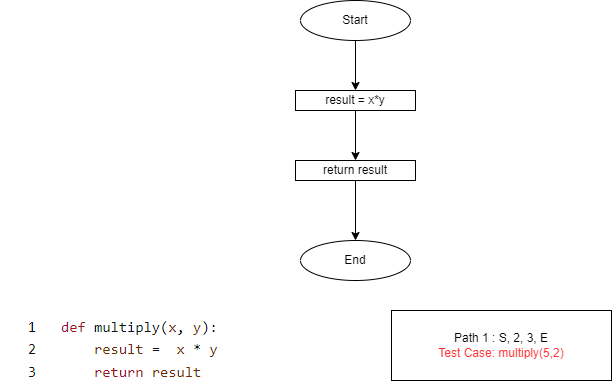

The diagram above was exported from draw.io. Its source (the exported page's mxGraphModel, read from the mxfile embedded in the PNG):
<mxGraphModel dx="1038" dy="521" grid="1" gridSize="10" guides="1" tooltips="1" connect="1" arrows="1" fold="1" page="1" pageScale="1" pageWidth="850" pageHeight="1100" math="0" shadow="0">
  <root>
    <mxCell id="0" />
    <mxCell id="1" parent="0" />
    <mxCell id="Se2A_oVB3CdcyBH4Z1Of-2" value="" style="edgeStyle=orthogonalEdgeStyle;rounded=0;orthogonalLoop=1;jettySize=auto;html=1;fontColor=#990500;" parent="1" source="Se2A_oVB3CdcyBH4Z1Of-3" target="Se2A_oVB3CdcyBH4Z1Of-5" edge="1">
      <mxGeometry relative="1" as="geometry" />
    </mxCell>
    <mxCell id="Se2A_oVB3CdcyBH4Z1Of-3" value="Start" style="ellipse;whiteSpace=wrap;html=1;" parent="1" vertex="1">
      <mxGeometry x="360" y="50" width="110" height="40" as="geometry" />
    </mxCell>
    <mxCell id="Se2A_oVB3CdcyBH4Z1Of-4" value="" style="edgeStyle=orthogonalEdgeStyle;rounded=0;orthogonalLoop=1;jettySize=auto;html=1;fontColor=#990500;" parent="1" source="Se2A_oVB3CdcyBH4Z1Of-5" target="Se2A_oVB3CdcyBH4Z1Of-7" edge="1">
      <mxGeometry relative="1" as="geometry" />
    </mxCell>
    <mxCell id="Se2A_oVB3CdcyBH4Z1Of-5" value="result = x*y" style="whiteSpace=wrap;html=1;" parent="1" vertex="1">
      <mxGeometry x="355" y="140" width="120" height="20" as="geometry" />
    </mxCell>
    <mxCell id="Se2A_oVB3CdcyBH4Z1Of-6" value="" style="edgeStyle=orthogonalEdgeStyle;rounded=0;orthogonalLoop=1;jettySize=auto;html=1;fontColor=#990500;" parent="1" source="Se2A_oVB3CdcyBH4Z1Of-7" target="Se2A_oVB3CdcyBH4Z1Of-8" edge="1">
      <mxGeometry relative="1" as="geometry" />
    </mxCell>
    <mxCell id="Se2A_oVB3CdcyBH4Z1Of-7" value="return result" style="whiteSpace=wrap;html=1;" parent="1" vertex="1">
      <mxGeometry x="355" y="210" width="120" height="20" as="geometry" />
    </mxCell>
    <mxCell id="Se2A_oVB3CdcyBH4Z1Of-8" value="End" style="ellipse;whiteSpace=wrap;html=1;" parent="1" vertex="1">
      <mxGeometry x="360" y="290" width="110" height="40" as="geometry" />
    </mxCell>
    <mxCell id="JwCOqQyx4jkinAGjcLbr-1" value="" style="shape=image;verticalLabelPosition=bottom;labelBackgroundColor=default;verticalAlign=top;aspect=fixed;imageAspect=0;image=data:image/png,(base64 omitted: 4772 chars);" parent="1" vertex="1">
      <mxGeometry x="60" y="360" width="338" height="78" as="geometry" />
    </mxCell>
    <mxCell id="JwCOqQyx4jkinAGjcLbr-2" value="Path 1 : S, 2, 3, E&lt;br&gt;&lt;font color=&quot;#ff3333&quot;&gt;Test Case: multiply(5,2)&lt;/font&gt;" style="rounded=0;whiteSpace=wrap;html=1;" parent="1" vertex="1">
      <mxGeometry x="451" y="360" width="220" height="70" as="geometry" />
    </mxCell>
  </root>
</mxGraphModel>